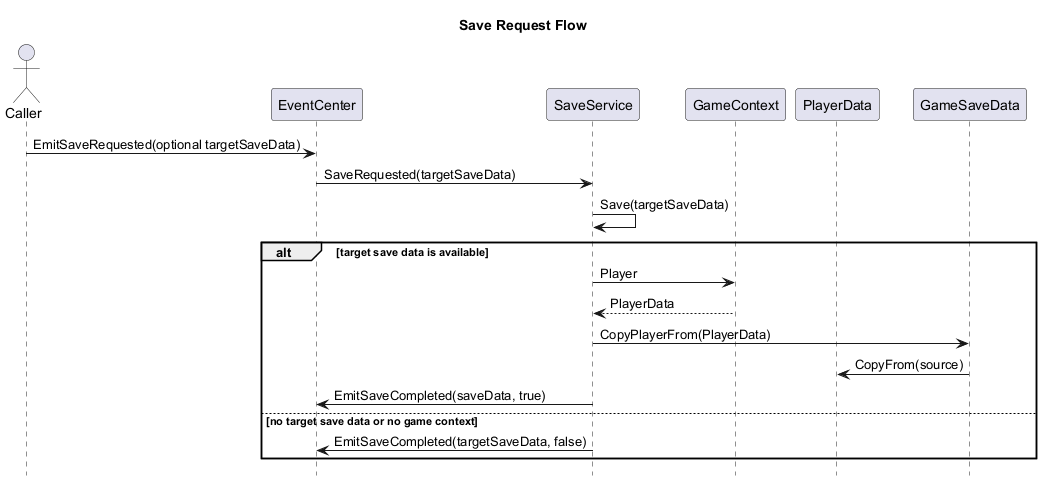

The diagram above was rendered by PlantUML. Its source (embedded in the PNG):
@startuml Save Sequence

skinparam shadowing false
hide footbox

title Save Request Flow

actor Caller
participant EventCenter
participant SaveService
participant GameContext
participant PlayerData
participant GameSaveData

Caller -> EventCenter : EmitSaveRequested(optional targetSaveData)
EventCenter -> SaveService : SaveRequested(targetSaveData)
SaveService -> SaveService : Save(targetSaveData)

alt target save data is available
  SaveService -> GameContext : Player
  GameContext --> SaveService : PlayerData
  SaveService -> GameSaveData : CopyPlayerFrom(PlayerData)
  GameSaveData -> PlayerData : CopyFrom(source)
  SaveService -> EventCenter : EmitSaveCompleted(saveData, true)
else no target save data or no game context
  SaveService -> EventCenter : EmitSaveCompleted(targetSaveData, false)
end

@enduml